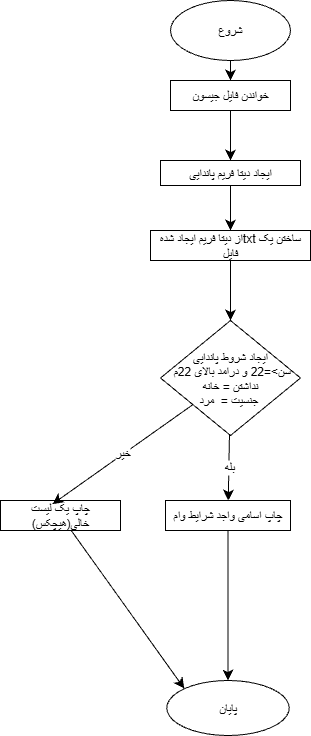

The diagram above was exported from draw.io. Its source (the exported page's mxGraphModel, read from the mxfile embedded in the PNG):
<mxGraphModel dx="732" dy="571" grid="1" gridSize="10" guides="1" tooltips="1" connect="1" arrows="1" fold="1" page="1" pageScale="1" pageWidth="850" pageHeight="1100" math="0" shadow="0">
  <root>
    <mxCell id="0" />
    <mxCell id="1" parent="0" />
    <mxCell id="ZTK9ijHwRkg4sP5EU8Cq-3" value="" style="edgeStyle=none;curved=1;rounded=0;orthogonalLoop=1;jettySize=auto;html=1;fontSize=12;startSize=8;endSize=8;" edge="1" parent="1" source="ZTK9ijHwRkg4sP5EU8Cq-1" target="ZTK9ijHwRkg4sP5EU8Cq-2">
      <mxGeometry relative="1" as="geometry" />
    </mxCell>
    <mxCell id="ZTK9ijHwRkg4sP5EU8Cq-1" value="شروع" style="ellipse;whiteSpace=wrap;html=1;" vertex="1" parent="1">
      <mxGeometry x="310" y="10" width="120" height="60" as="geometry" />
    </mxCell>
    <mxCell id="ZTK9ijHwRkg4sP5EU8Cq-5" value="" style="edgeStyle=none;curved=1;rounded=0;orthogonalLoop=1;jettySize=auto;html=1;fontSize=12;startSize=8;endSize=8;" edge="1" parent="1" target="ZTK9ijHwRkg4sP5EU8Cq-4">
      <mxGeometry relative="1" as="geometry">
        <mxPoint x="370" y="170" as="sourcePoint" />
        <Array as="points">
          <mxPoint x="370" y="190" />
        </Array>
      </mxGeometry>
    </mxCell>
    <mxCell id="ZTK9ijHwRkg4sP5EU8Cq-8" value="" style="edgeStyle=none;curved=1;rounded=0;orthogonalLoop=1;jettySize=auto;html=1;fontSize=12;startSize=8;endSize=8;" edge="1" parent="1" source="ZTK9ijHwRkg4sP5EU8Cq-2" target="ZTK9ijHwRkg4sP5EU8Cq-4">
      <mxGeometry relative="1" as="geometry" />
    </mxCell>
    <mxCell id="ZTK9ijHwRkg4sP5EU8Cq-2" value="خواندن فایل جیسون" style="whiteSpace=wrap;html=1;" vertex="1" parent="1">
      <mxGeometry x="310" y="90" width="120" height="30" as="geometry" />
    </mxCell>
    <mxCell id="ZTK9ijHwRkg4sP5EU8Cq-7" value="" style="edgeStyle=none;curved=1;rounded=0;orthogonalLoop=1;jettySize=auto;html=1;fontSize=12;startSize=8;endSize=8;" edge="1" parent="1" source="ZTK9ijHwRkg4sP5EU8Cq-4" target="ZTK9ijHwRkg4sP5EU8Cq-6">
      <mxGeometry relative="1" as="geometry" />
    </mxCell>
    <mxCell id="ZTK9ijHwRkg4sP5EU8Cq-4" value="ایجاد دیتا فریم پاندایی" style="whiteSpace=wrap;html=1;" vertex="1" parent="1">
      <mxGeometry x="300" y="170" width="140" height="25" as="geometry" />
    </mxCell>
    <mxCell id="ZTK9ijHwRkg4sP5EU8Cq-10" value="" style="edgeStyle=none;curved=1;rounded=0;orthogonalLoop=1;jettySize=auto;html=1;fontSize=12;startSize=8;endSize=8;" edge="1" parent="1" source="ZTK9ijHwRkg4sP5EU8Cq-6" target="ZTK9ijHwRkg4sP5EU8Cq-9">
      <mxGeometry relative="1" as="geometry" />
    </mxCell>
    <mxCell id="ZTK9ijHwRkg4sP5EU8Cq-6" value="از دیتا فریم ایجاد شدهtxt ساختن یک فایل" style="whiteSpace=wrap;html=1;" vertex="1" parent="1">
      <mxGeometry x="290" y="240" width="160" height="30" as="geometry" />
    </mxCell>
    <mxCell id="ZTK9ijHwRkg4sP5EU8Cq-12" value="" style="edgeStyle=none;curved=1;rounded=0;orthogonalLoop=1;jettySize=auto;html=1;fontSize=12;startSize=8;endSize=8;" edge="1" parent="1" source="ZTK9ijHwRkg4sP5EU8Cq-9" target="ZTK9ijHwRkg4sP5EU8Cq-11">
      <mxGeometry relative="1" as="geometry" />
    </mxCell>
    <mxCell id="ZTK9ijHwRkg4sP5EU8Cq-18" value="بله" style="edgeLabel;html=1;align=center;verticalAlign=middle;resizable=0;points=[];fontSize=12;" vertex="1" connectable="0" parent="ZTK9ijHwRkg4sP5EU8Cq-12">
      <mxGeometry x="-0.0147" relative="1" as="geometry">
        <mxPoint as="offset" />
      </mxGeometry>
    </mxCell>
    <mxCell id="ZTK9ijHwRkg4sP5EU8Cq-9" value="ایجاد شروط پاندایی&lt;div&gt;&amp;nbsp;سن&amp;gt;=22 و درامد بالای 22م&lt;br&gt;نداشتن = خانه&lt;/div&gt;&lt;div&gt;جنسیت =&amp;nbsp; مرد&amp;nbsp;&lt;/div&gt;" style="rhombus;whiteSpace=wrap;html=1;" vertex="1" parent="1">
      <mxGeometry x="300" y="330" width="140" height="115" as="geometry" />
    </mxCell>
    <mxCell id="ZTK9ijHwRkg4sP5EU8Cq-20" value="" style="edgeStyle=none;curved=1;rounded=0;orthogonalLoop=1;jettySize=auto;html=1;fontSize=12;startSize=8;endSize=8;" edge="1" parent="1" source="ZTK9ijHwRkg4sP5EU8Cq-11" target="ZTK9ijHwRkg4sP5EU8Cq-19">
      <mxGeometry relative="1" as="geometry" />
    </mxCell>
    <mxCell id="ZTK9ijHwRkg4sP5EU8Cq-11" value="چاپ اسامی واجد شرایط وام" style="whiteSpace=wrap;html=1;" vertex="1" parent="1">
      <mxGeometry x="305" y="510" width="125" height="30" as="geometry" />
    </mxCell>
    <mxCell id="ZTK9ijHwRkg4sP5EU8Cq-23" style="edgeStyle=none;curved=1;rounded=0;orthogonalLoop=1;jettySize=auto;html=1;entryX=0;entryY=0;entryDx=0;entryDy=0;fontSize=12;startSize=8;endSize=8;" edge="1" parent="1" source="ZTK9ijHwRkg4sP5EU8Cq-15" target="ZTK9ijHwRkg4sP5EU8Cq-19">
      <mxGeometry relative="1" as="geometry" />
    </mxCell>
    <mxCell id="ZTK9ijHwRkg4sP5EU8Cq-15" value="چاپ یک لیست خالی(هیچکس)" style="rounded=0;whiteSpace=wrap;html=1;" vertex="1" parent="1">
      <mxGeometry x="140" y="510" width="120" height="30" as="geometry" />
    </mxCell>
    <mxCell id="ZTK9ijHwRkg4sP5EU8Cq-16" style="edgeStyle=none;curved=1;rounded=0;orthogonalLoop=1;jettySize=auto;html=1;entryX=0.433;entryY=0.12;entryDx=0;entryDy=0;entryPerimeter=0;fontSize=12;startSize=8;endSize=8;" edge="1" parent="1" source="ZTK9ijHwRkg4sP5EU8Cq-9" target="ZTK9ijHwRkg4sP5EU8Cq-15">
      <mxGeometry relative="1" as="geometry">
        <Array as="points" />
      </mxGeometry>
    </mxCell>
    <mxCell id="ZTK9ijHwRkg4sP5EU8Cq-17" value="خیر" style="edgeLabel;html=1;align=center;verticalAlign=middle;resizable=0;points=[];fontSize=12;" vertex="1" connectable="0" parent="ZTK9ijHwRkg4sP5EU8Cq-16">
      <mxGeometry x="0.0047" y="-2" relative="1" as="geometry">
        <mxPoint as="offset" />
      </mxGeometry>
    </mxCell>
    <mxCell id="ZTK9ijHwRkg4sP5EU8Cq-19" value="پایان" style="ellipse;whiteSpace=wrap;html=1;" vertex="1" parent="1">
      <mxGeometry x="306.25" y="690" width="122.5" height="55" as="geometry" />
    </mxCell>
  </root>
</mxGraphModel>